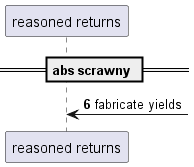

The diagram above was rendered by PlantUML. Its source (embedded in the PNG):
@startuml
participant "reasoned returns" as 0
== abs scrawny ==
autonumber 6 1
0 <-] : fabricate yields
@enduml